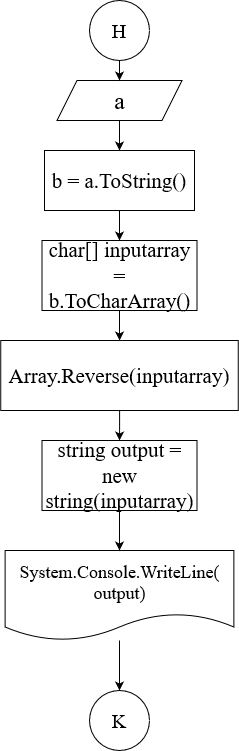

The diagram above was exported from draw.io. Its source (the exported page's mxGraphModel, read from the mxfile embedded in the PNG):
<mxGraphModel dx="1038" dy="564" grid="1" gridSize="10" guides="1" tooltips="1" connect="1" arrows="1" fold="1" page="1" pageScale="1" pageWidth="827" pageHeight="1169" math="0" shadow="0">
  <root>
    <mxCell id="WIyWlLk6GJQsqaUBKTNV-0" />
    <mxCell id="WIyWlLk6GJQsqaUBKTNV-1" parent="WIyWlLk6GJQsqaUBKTNV-0" />
    <mxCell id="FQJYrfYRQeFTtzpLUBO6-1" value="a" style="shape=parallelogram;perimeter=parallelogramPerimeter;whiteSpace=wrap;html=1;fixedSize=1;fontFamily=Times New Roman;fontSize=24;" parent="WIyWlLk6GJQsqaUBKTNV-1" vertex="1">
      <mxGeometry x="337.5" y="90" width="125" height="40" as="geometry" />
    </mxCell>
    <mxCell id="FQJYrfYRQeFTtzpLUBO6-7" style="edgeStyle=orthogonalEdgeStyle;rounded=0;orthogonalLoop=1;jettySize=auto;html=1;fontFamily=Times New Roman;fontSize=21;" parent="WIyWlLk6GJQsqaUBKTNV-1" source="FQJYrfYRQeFTtzpLUBO6-2" edge="1">
      <mxGeometry relative="1" as="geometry">
        <mxPoint x="400" y="90" as="targetPoint" />
        <Array as="points">
          <mxPoint x="400" y="90" />
        </Array>
      </mxGeometry>
    </mxCell>
    <mxCell id="FQJYrfYRQeFTtzpLUBO6-2" value="Н" style="ellipse;whiteSpace=wrap;html=1;aspect=fixed;fontFamily=Times New Roman;fontSize=20;" parent="WIyWlLk6GJQsqaUBKTNV-1" vertex="1">
      <mxGeometry x="370" y="10" width="60" height="60" as="geometry" />
    </mxCell>
    <mxCell id="FQJYrfYRQeFTtzpLUBO6-6" value="" style="endArrow=classic;html=1;rounded=0;fontFamily=Times New Roman;fontSize=21;exitX=0.5;exitY=1;exitDx=0;exitDy=0;" parent="WIyWlLk6GJQsqaUBKTNV-1" source="FQJYrfYRQeFTtzpLUBO6-1" edge="1">
      <mxGeometry width="50" height="50" relative="1" as="geometry">
        <mxPoint x="390" y="250" as="sourcePoint" />
        <mxPoint x="400" y="160" as="targetPoint" />
      </mxGeometry>
    </mxCell>
    <mxCell id="Gd9MHqMUqPxAukItse10-13" value="" style="edgeStyle=orthogonalEdgeStyle;rounded=0;orthogonalLoop=1;jettySize=auto;html=1;fontSize=24;fontColor=#000000;" edge="1" parent="WIyWlLk6GJQsqaUBKTNV-1" source="FQJYrfYRQeFTtzpLUBO6-11" target="Gd9MHqMUqPxAukItse10-12">
      <mxGeometry relative="1" as="geometry" />
    </mxCell>
    <mxCell id="FQJYrfYRQeFTtzpLUBO6-11" value="System.Console.WriteLine( output)" style="shape=document;whiteSpace=wrap;html=1;boundedLbl=1;labelBackgroundColor=none;fontFamily=Times New Roman;fontSize=18;" parent="WIyWlLk6GJQsqaUBKTNV-1" vertex="1">
      <mxGeometry x="285.62" y="560" width="228.75" height="90" as="geometry" />
    </mxCell>
    <mxCell id="Gd9MHqMUqPxAukItse10-27" value="" style="edgeStyle=orthogonalEdgeStyle;rounded=0;orthogonalLoop=1;jettySize=auto;html=1;fontSize=24;fontColor=#000000;entryX=0.5;entryY=0;entryDx=0;entryDy=0;" edge="1" parent="WIyWlLk6GJQsqaUBKTNV-1" source="Gd9MHqMUqPxAukItse10-3" target="FQJYrfYRQeFTtzpLUBO6-11">
      <mxGeometry relative="1" as="geometry">
        <mxPoint x="400" y="552" as="targetPoint" />
      </mxGeometry>
    </mxCell>
    <mxCell id="Gd9MHqMUqPxAukItse10-3" value="string output = new string(inputarray)" style="rounded=0;whiteSpace=wrap;html=1;fontFamily=Times New Roman;fontSize=21;" vertex="1" parent="WIyWlLk6GJQsqaUBKTNV-1">
      <mxGeometry x="322.5" y="450" width="155" height="70" as="geometry" />
    </mxCell>
    <mxCell id="Gd9MHqMUqPxAukItse10-12" value="K" style="ellipse;whiteSpace=wrap;html=1;aspect=fixed;fontFamily=Times New Roman;fontSize=20;" vertex="1" parent="WIyWlLk6GJQsqaUBKTNV-1">
      <mxGeometry x="370" y="700" width="60" height="60" as="geometry" />
    </mxCell>
    <mxCell id="Gd9MHqMUqPxAukItse10-32" style="edgeStyle=orthogonalEdgeStyle;rounded=0;orthogonalLoop=1;jettySize=auto;html=1;entryX=0.5;entryY=0;entryDx=0;entryDy=0;fontSize=24;fontColor=#000000;" edge="1" parent="WIyWlLk6GJQsqaUBKTNV-1" source="Gd9MHqMUqPxAukItse10-17" target="Gd9MHqMUqPxAukItse10-21">
      <mxGeometry relative="1" as="geometry" />
    </mxCell>
    <mxCell id="Gd9MHqMUqPxAukItse10-17" value="b = a.ToString()" style="rounded=0;whiteSpace=wrap;html=1;fontFamily=Times New Roman;fontSize=21;" vertex="1" parent="WIyWlLk6GJQsqaUBKTNV-1">
      <mxGeometry x="325" y="160" width="150" height="60" as="geometry" />
    </mxCell>
    <mxCell id="Gd9MHqMUqPxAukItse10-33" value="" style="edgeStyle=orthogonalEdgeStyle;rounded=0;orthogonalLoop=1;jettySize=auto;html=1;fontSize=24;fontColor=#000000;" edge="1" parent="WIyWlLk6GJQsqaUBKTNV-1" source="Gd9MHqMUqPxAukItse10-21" target="Gd9MHqMUqPxAukItse10-22">
      <mxGeometry relative="1" as="geometry" />
    </mxCell>
    <mxCell id="Gd9MHqMUqPxAukItse10-21" value="char[] inputarray = b.ToCharArray()" style="rounded=0;whiteSpace=wrap;html=1;fontFamily=Times New Roman;fontSize=21;" vertex="1" parent="WIyWlLk6GJQsqaUBKTNV-1">
      <mxGeometry x="322.5" y="250" width="155" height="70" as="geometry" />
    </mxCell>
    <mxCell id="Gd9MHqMUqPxAukItse10-26" value="" style="edgeStyle=orthogonalEdgeStyle;rounded=0;orthogonalLoop=1;jettySize=auto;html=1;fontSize=24;fontColor=#000000;" edge="1" parent="WIyWlLk6GJQsqaUBKTNV-1" source="Gd9MHqMUqPxAukItse10-22" target="Gd9MHqMUqPxAukItse10-3">
      <mxGeometry relative="1" as="geometry" />
    </mxCell>
    <mxCell id="Gd9MHqMUqPxAukItse10-22" value="Array.Reverse(inputarray)" style="rounded=0;whiteSpace=wrap;html=1;fontFamily=Times New Roman;fontSize=21;" vertex="1" parent="WIyWlLk6GJQsqaUBKTNV-1">
      <mxGeometry x="281.25" y="350" width="237.5" height="70" as="geometry" />
    </mxCell>
  </root>
</mxGraphModel>